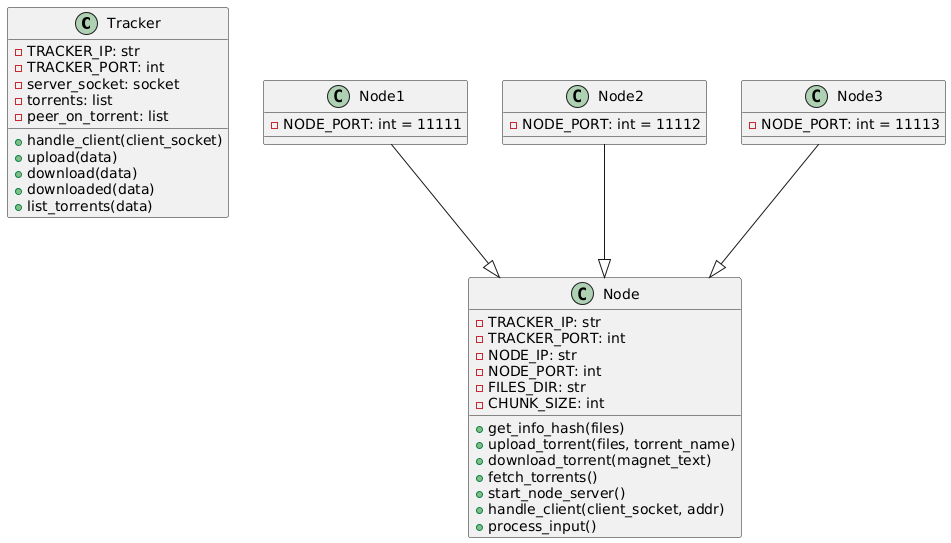

The diagram above was rendered by PlantUML. Its source (embedded in the PNG):
@startuml
class Tracker {
  - TRACKER_IP: str
  - TRACKER_PORT: int
  - server_socket: socket
  - torrents: list
  - peer_on_torrent: list
  + handle_client(client_socket)
  + upload(data)
  + download(data)
  + downloaded(data)
  + list_torrents(data)
}

class Node {
  - TRACKER_IP: str
  - TRACKER_PORT: int
  - NODE_IP: str
  - NODE_PORT: int
  - FILES_DIR: str
  - CHUNK_SIZE: int
  + get_info_hash(files)
  + upload_torrent(files, torrent_name)
  + download_torrent(magnet_text)
  + fetch_torrents()
  + start_node_server()
  + handle_client(client_socket, addr)
  + process_input()
}

class Node1 {
  - NODE_PORT: int = 11111
}

class Node2 {
  - NODE_PORT: int = 11112
}

class Node3 {
  - NODE_PORT: int = 11113
}

Node1 --|> Node
Node2 --|> Node
Node3 --|> Node
@enduml